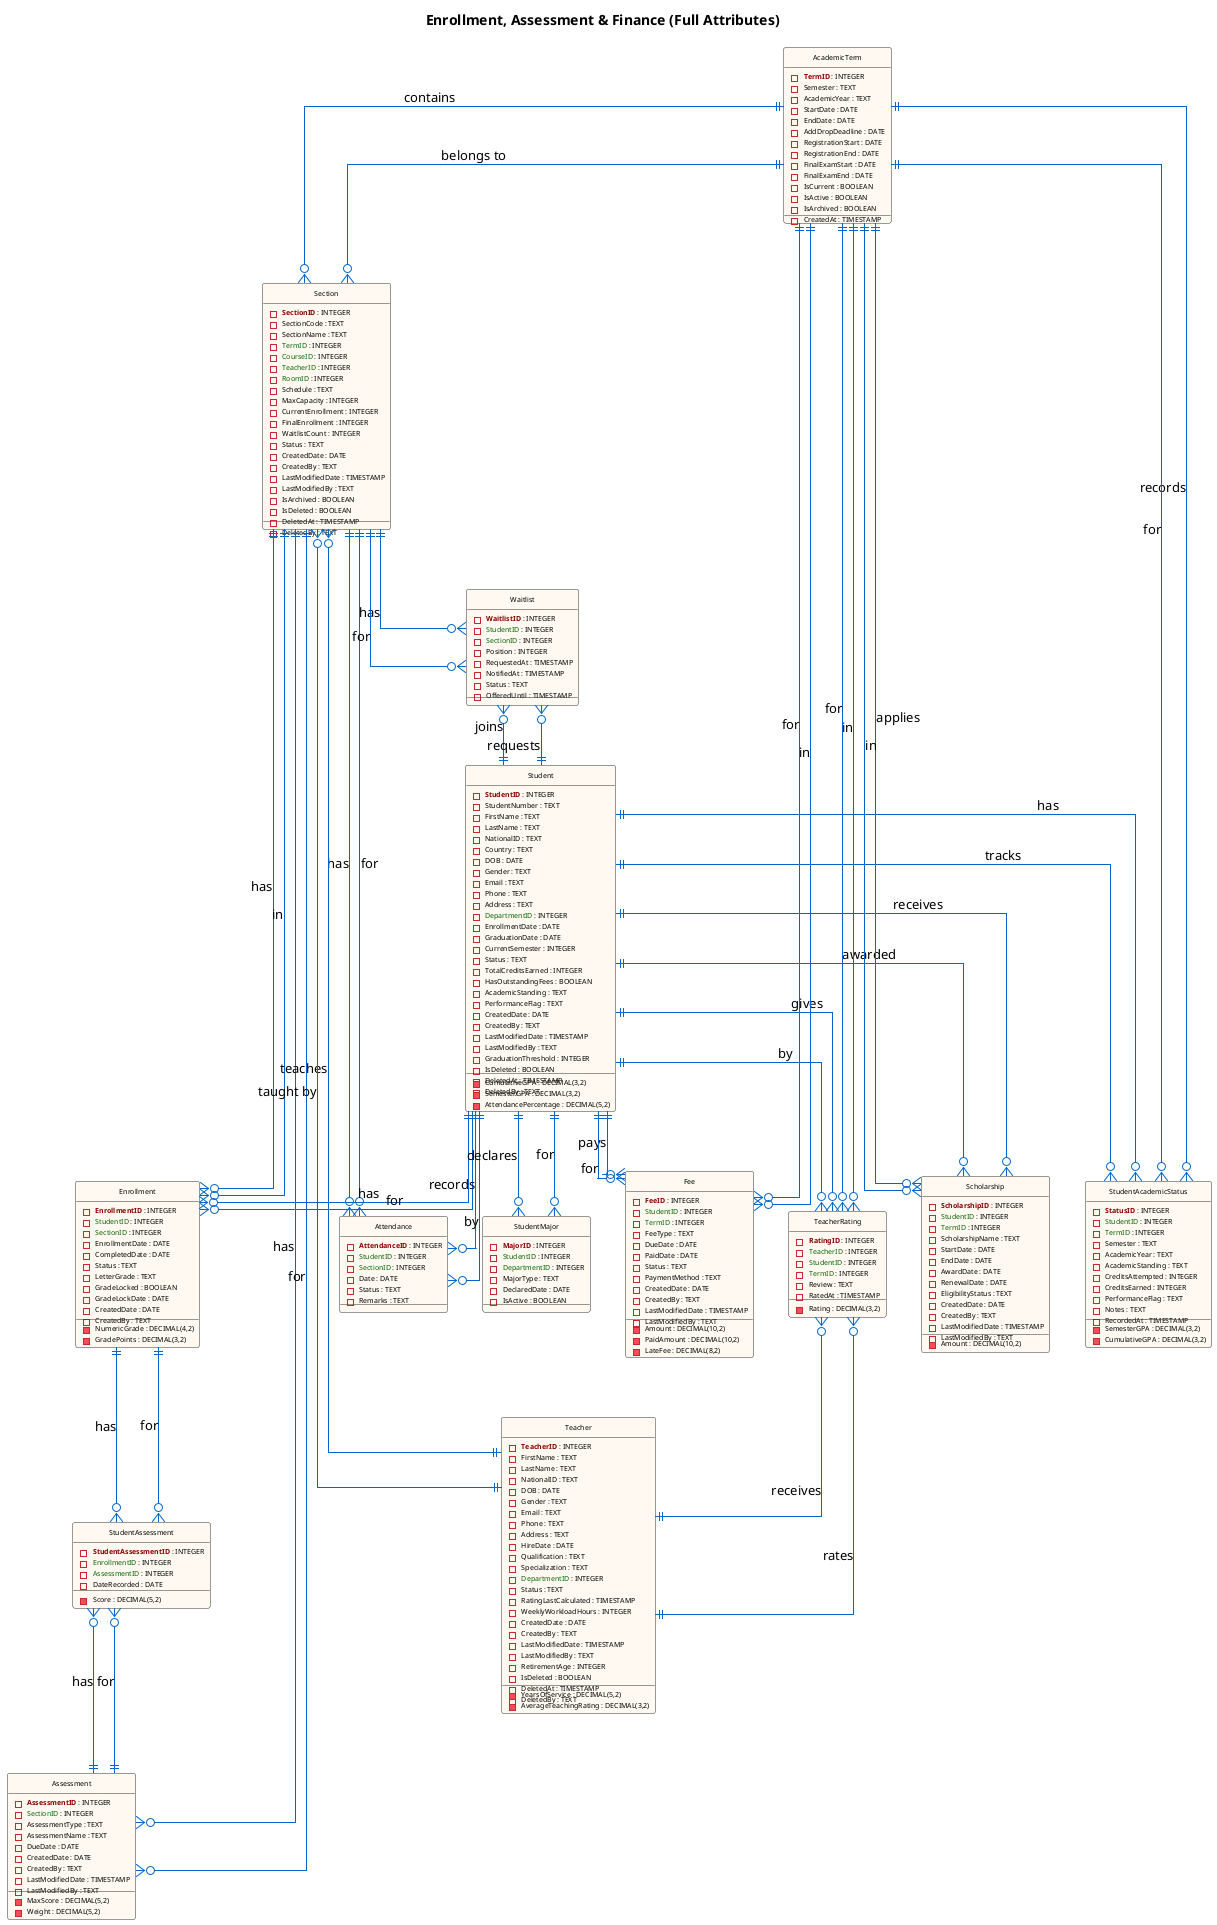

The diagram above was rendered by PlantUML. Its source (embedded in the PNG):
@startuml Diagram3_Enrollment_Finance_Full
!define table(x) class x << (T,#FFE6E6) >>
!define primary_key(x) <b><color:darkred>x</color></b>
!define foreign_key(x) <color:darkgreen>x</color>

hide circle
skinparam linetype ortho
skinparam class {
    BackgroundColor #FFF8F0
    BorderColor #333333
    ArrowColor #0066CC
    FontName Arial
    FontSize 8
    AttributeFontSize 7
}

title Enrollment, Assessment & Finance (Full Attributes)

' ================== ACADEMIC TERM ==================
table(AcademicTerm) {
    - primary_key(TermID) : INTEGER
    - Semester : TEXT
    - AcademicYear : TEXT
    - StartDate : DATE
    - EndDate : DATE
    - AddDropDeadline : DATE
    - RegistrationStart : DATE
    - RegistrationEnd : DATE
    - FinalExamStart : DATE
    - FinalExamEnd : DATE
    - IsCurrent : BOOLEAN
    - IsActive : BOOLEAN
    - IsArchived : BOOLEAN
    - CreatedAt : TIMESTAMP
}

' ================== TEACHER ==================
table(Teacher) {
    - primary_key(TeacherID) : INTEGER
    - FirstName : TEXT
    - LastName : TEXT
    - NationalID : TEXT
    - DOB : DATE
    - Gender : TEXT
    - Email : TEXT
    - Phone : TEXT
    - Address : TEXT
    - HireDate : DATE
    - YearsOfService : DECIMAL(5,2)
    - Qualification : TEXT
    - Specialization : TEXT
    - foreign_key(DepartmentID) : INTEGER
    - Status : TEXT
    - AverageTeachingRating : DECIMAL(3,2)
    - RatingLastCalculated : TIMESTAMP
    - WeeklyWorkloadHours : INTEGER
    - CreatedDate : DATE
    - CreatedBy : TEXT
    - LastModifiedDate : TIMESTAMP
    - LastModifiedBy : TEXT
    - RetirementAge : INTEGER
    - IsDeleted : BOOLEAN
    - DeletedAt : TIMESTAMP
    - DeletedBy : TEXT
}

' ================== STUDENT ==================
table(Student) {
    - primary_key(StudentID) : INTEGER
    - StudentNumber : TEXT
    - FirstName : TEXT
    - LastName : TEXT
    - NationalID : TEXT
    - Country : TEXT
    - DOB : DATE
    - Gender : TEXT
    - Email : TEXT
    - Phone : TEXT
    - Address : TEXT
    - foreign_key(DepartmentID) : INTEGER
    - EnrollmentDate : DATE
    - GraduationDate : DATE
    - CurrentSemester : INTEGER
    - Status : TEXT
    - CumulativeGPA : DECIMAL(3,2)
    - SemesterGPA : DECIMAL(3,2)
    - TotalCreditsEarned : INTEGER
    - HasOutstandingFees : BOOLEAN
    - AcademicStanding : TEXT
    - PerformanceFlag : TEXT
    - CreatedDate : DATE
    - CreatedBy : TEXT
    - LastModifiedDate : TIMESTAMP
    - LastModifiedBy : TEXT
    - AttendancePercentage : DECIMAL(5,2)
    - GraduationThreshold : INTEGER
    - IsDeleted : BOOLEAN
    - DeletedAt : TIMESTAMP
    - DeletedBy : TEXT
}

' ================== SECTION ==================
table(Section) {
    - primary_key(SectionID) : INTEGER
    - SectionCode : TEXT
    - SectionName : TEXT
    - foreign_key(TermID) : INTEGER
    - foreign_key(CourseID) : INTEGER
    - foreign_key(TeacherID) : INTEGER
    - foreign_key(RoomID) : INTEGER
    - Schedule : TEXT
    - MaxCapacity : INTEGER
    - CurrentEnrollment : INTEGER
    - FinalEnrollment : INTEGER
    - WaitlistCount : INTEGER
    - Status : TEXT
    - CreatedDate : DATE
    - CreatedBy : TEXT
    - LastModifiedDate : TIMESTAMP
    - LastModifiedBy : TEXT
    - IsArchived : BOOLEAN
    - IsDeleted : BOOLEAN
    - DeletedAt : TIMESTAMP
    - DeletedBy : TEXT
}

' ================== ENROLLMENT ==================
table(Enrollment) {
    - primary_key(EnrollmentID) : INTEGER
    - foreign_key(StudentID) : INTEGER
    - foreign_key(SectionID) : INTEGER
    - EnrollmentDate : DATE
    - CompletedDate : DATE
    - Status : TEXT
    - NumericGrade : DECIMAL(4,2)
    - LetterGrade : TEXT
    - GradePoints : DECIMAL(3,2)
    - GradeLocked : BOOLEAN
    - GradeLockDate : DATE
    - CreatedDate : DATE
    - CreatedBy : TEXT
}

' ================== ASSESSMENT ==================
table(Assessment) {
    - primary_key(AssessmentID) : INTEGER
    - foreign_key(SectionID) : INTEGER
    - AssessmentType : TEXT
    - AssessmentName : TEXT
    - MaxScore : DECIMAL(5,2)
    - Weight : DECIMAL(5,2)
    - DueDate : DATE
    - CreatedDate : DATE
    - CreatedBy : TEXT
    - LastModifiedDate : TIMESTAMP
    - LastModifiedBy : TEXT
}

' ================== STUDENT ASSESSMENT ==================
table(StudentAssessment) {
    - primary_key(StudentAssessmentID) : INTEGER
    - foreign_key(EnrollmentID) : INTEGER
    - foreign_key(AssessmentID) : INTEGER
    - Score : DECIMAL(5,2)
    - DateRecorded : DATE
}

' ================== ATTENDANCE ==================
table(Attendance) {
    - primary_key(AttendanceID) : INTEGER
    - foreign_key(StudentID) : INTEGER
    - foreign_key(SectionID) : INTEGER
    - Date : DATE
    - Status : TEXT
    - Remarks : TEXT
}

' ================== TEACHER RATING ==================
table(TeacherRating) {
    - primary_key(RatingID) : INTEGER
    - foreign_key(TeacherID) : INTEGER
    - foreign_key(StudentID) : INTEGER
    - foreign_key(TermID) : INTEGER
    - Rating : DECIMAL(3,2)
    - Review : TEXT
    - RatedAt : TIMESTAMP
}

' ================== WAITLIST ==================
table(Waitlist) {
    - primary_key(WaitlistID) : INTEGER
    - foreign_key(StudentID) : INTEGER
    - foreign_key(SectionID) : INTEGER
    - Position : INTEGER
    - RequestedAt : TIMESTAMP
    - NotifiedAt : TIMESTAMP
    - Status : TEXT
    - OfferedUntil : TIMESTAMP
}

' ================== FEE ==================
table(Fee) {
    - primary_key(FeeID) : INTEGER
    - foreign_key(StudentID) : INTEGER
    - foreign_key(TermID) : INTEGER
    - FeeType : TEXT
    - Amount : DECIMAL(10,2)
    - PaidAmount : DECIMAL(10,2)
    - DueDate : DATE
    - PaidDate : DATE
    - Status : TEXT
    - PaymentMethod : TEXT
    - LateFee : DECIMAL(8,2)
    - CreatedDate : DATE
    - CreatedBy : TEXT
    - LastModifiedDate : TIMESTAMP
    - LastModifiedBy : TEXT
}

' ================== SCHOLARSHIP ==================
table(Scholarship) {
    - primary_key(ScholarshipID) : INTEGER
    - foreign_key(StudentID) : INTEGER
    - foreign_key(TermID) : INTEGER
    - ScholarshipName : TEXT
    - Amount : DECIMAL(10,2)
    - StartDate : DATE
    - EndDate : DATE
    - AwardDate : DATE
    - RenewalDate : DATE
    - EligibilityStatus : TEXT
    - CreatedDate : DATE
    - CreatedBy : TEXT
    - LastModifiedDate : TIMESTAMP
    - LastModifiedBy : TEXT
}

' ================== STUDENT MAJOR ==================
table(StudentMajor) {
    - primary_key(MajorID) : INTEGER
    - foreign_key(StudentID) : INTEGER
    - foreign_key(DepartmentID) : INTEGER
    - MajorType : TEXT
    - DeclaredDate : DATE
    - IsActive : BOOLEAN
}

' ================== STUDENT ACADEMIC STATUS ==================
table(StudentAcademicStatus) {
    - primary_key(StatusID) : INTEGER
    - foreign_key(StudentID) : INTEGER
    - foreign_key(TermID) : INTEGER
    - Semester : TEXT
    - AcademicYear : TEXT
    - AcademicStanding : TEXT
    - SemesterGPA : DECIMAL(3,2)
    - CumulativeGPA : DECIMAL(3,2)
    - CreditsAttempted : INTEGER
    - CreditsEarned : INTEGER
    - PerformanceFlag : TEXT
    - Notes : TEXT
    - RecordedAt : TIMESTAMP
}

' ================== RELATIONSHIPS ==================
' Section relationships
Section ||--o{ Enrollment : "has"
Enrollment }o--|| Section : "in"

Section ||--o{ Assessment : "has"
Assessment }o--|| Section : "for"

Section ||--o{ Attendance : "has"
Attendance }o--|| Section : "for"

Section ||--o{ Waitlist : "has"
Waitlist }o--|| Section : "for"

' Enrollment relationships
Enrollment ||--o{ StudentAssessment : "has"
StudentAssessment }o--|| Enrollment : "for"

' Assessment relationships
Assessment ||--o{ StudentAssessment : "has"
StudentAssessment }o--|| Assessment : "for"

' Student relationships
Student ||--o{ Enrollment : "has"
Enrollment }o--|| Student : "for"

Student ||--o{ Fee : "pays"
Fee }o--|| Student : "for"

Student ||--o{ Scholarship : "receives"
Scholarship }o--|| Student : "awarded"

Student ||--o{ Attendance : "records"
Attendance }o--|| Student : "by"

Student ||--o{ TeacherRating : "gives"
TeacherRating }o--|| Student : "by"

Student ||--o{ Waitlist : "joins"
Waitlist }o--|| Student : "requests"

Student ||--o{ StudentMajor : "declares"
StudentMajor }o--|| Student : "for"

Student ||--o{ StudentAcademicStatus : "has"
StudentAcademicStatus }o--|| Student : "tracks"

' Teacher relationships
Teacher ||--o{ TeacherRating : "receives"
TeacherRating }o--|| Teacher : "rates"

' AcademicTerm relationships
AcademicTerm ||--o{ Fee : "for"
Fee }o--|| AcademicTerm : "in"

AcademicTerm ||--o{ Scholarship : "applies"
Scholarship }o--|| AcademicTerm : "in"

AcademicTerm ||--o{ TeacherRating : "for"
TeacherRating }o--|| AcademicTerm : "in"

AcademicTerm ||--o{ StudentAcademicStatus : "records"
StudentAcademicStatus }o--|| AcademicTerm : "for"

' Section to AcademicTerm
AcademicTerm ||--o{ Section : "contains"
Section }o--|| AcademicTerm : "belongs to"

' Section to Teacher
Teacher ||--o{ Section : "teaches"
Section }o--|| Teacher : "taught by"

@enduml